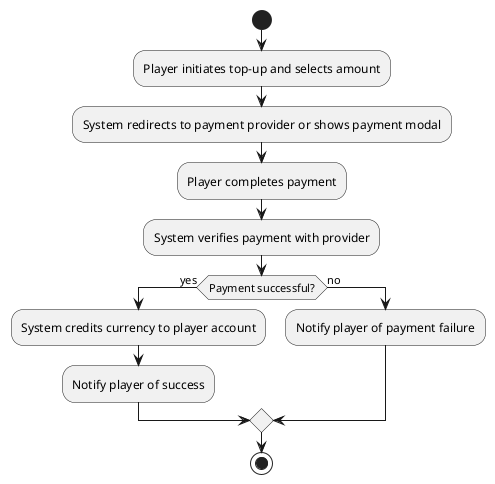

The diagram above was rendered by PlantUML. Its source (embedded in the PNG):
@startuml
start
:Player initiates top-up and selects amount;
:System redirects to payment provider or shows payment modal;
:Player completes payment;
:System verifies payment with provider;
if (Payment successful?) then (yes)
  :System credits currency to player account;
  :Notify player of success;
else (no)
  :Notify player of payment failure;
endif
stop
@enduml